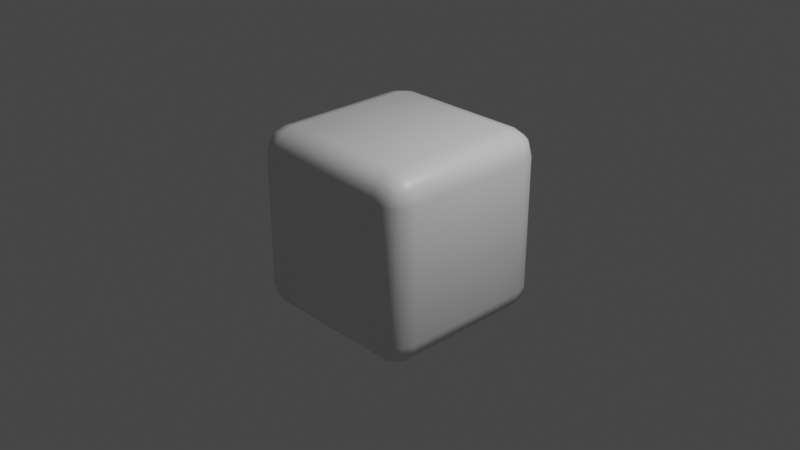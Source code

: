 # Source: Bevel3.blend  (saved by Blender 2.93.20; exported with 4.5.12 LTS)
import bpy
from mathutils import Matrix  # noqa: F401  (used for matrix-valued properties, if any)

bpy.ops.wm.read_factory_settings(use_empty=True)
scene = bpy.context.scene
scene.name = 'Scene'

# ---- collections
col_collection = bpy.data.collections.new('Collection'); scene.collection.children.link(col_collection)

# ---- materials (node trees are filled in below, after node groups)
mat_material = bpy.data.materials.new('Material')
mat_material.alpha_threshold = 0.0
mat_material.use_transparent_shadow = False
mat_material.line_color = (0.0, 0.0, 0.0, 1.0)

# ---- material node trees
mat_material.use_nodes = True; mat_material.node_tree.nodes.clear()
_N = mat_material.node_tree.nodes; _L = mat_material.node_tree.links
n0 = _N.new('ShaderNodeOutputMaterial'); n0.name = 'Material Output'; n0.location = (300, 300)
n1 = _N.new('ShaderNodeBsdfPrincipled'); n1.name = 'Principled BSDF'; n1.location = (10, 300)
n1.distribution = 'GGX'
n1.subsurface_method = 'BURLEY'
n1.inputs[2].default_value = 0.4
n1.inputs[3].default_value = 1.45
n1.inputs[27].default_value = (0.0, 0.0, 0.0, 1.0)
n1.inputs[28].default_value = 1.0
_L.new(n1.outputs[0], n0.inputs[0])
n0.is_active_output = True

# ---- world
world_world = bpy.data.worlds.new('World'); scene.world = world_world
world_world.use_nodes = True; world_world.node_tree.nodes.clear()
_N = world_world.node_tree.nodes; _L = world_world.node_tree.links
n0 = _N.new('ShaderNodeOutputWorld'); n0.name = 'World Output'; n0.location = (300, 300)
n1 = _N.new('ShaderNodeBackground'); n1.name = 'Background'; n1.location = (10, 300)
n1.inputs[0].default_value = (0.05088, 0.05088, 0.05088, 1.0)
_L.new(n1.outputs[0], n0.inputs[0])
n0.is_active_output = True
world_world.color = (0.05088, 0.05088, 0.05088)
world_world.use_sun_shadow = False
world_world.sun_shadow_jitter_overblur = 0.0

# ---- cameras
cam_camera = bpy.data.cameras.new('Camera')
cam_camera.clip_end = 100.0
cam_camera.ortho_scale = 7.314

# ---- lights
light_light = bpy.data.lights.new('Light', 'POINT')
light_light.transmission_factor = 0.0
light_light.energy = 1000.0
light_light.shadow_soft_size = 0.1
light_light.shadow_maximum_resolution = 0.006
light_light.use_absolute_resolution = True

# ---- meshes
me_cube = bpy.data.meshes.new('Cube')
me_cube.from_pydata([(0.7283, 1.0, 0.7283), (0.7283, 0.7283, 1.0), (1.0, 0.7283, 0.7283), (0.7283, 0.9637, 0.864), (0.864, 0.9637, 0.7283), (0.8582, 0.9284, 0.8582), (0.864, 0.7283, 0.9637), (0.7283, 0.864, 0.9637), (0.8582, 0.8582, 0.9284), (0.9637, 0.864, 0.7283), (0.9637, 0.7283, 0.864), (0.9284, 0.8582, 0.8582), (0.7283, 0.7283, -1.0), (0.7283, 1.0, -0.7283), (1.0, 0.7283, -0.7283), (0.7283, 0.864, -0.9637), (0.864, 0.7283, -0.9637), (0.8582, 0.8582, -0.9284), (0.864, 0.9637, -0.7283), (0.7283, 0.9637, -0.864), (0.8582, 0.9284, -0.8582), (0.9637, 0.7283, -0.864), (0.9637, 0.864, -0.7283), (0.9284, 0.8582, -0.8582), (1.0, -0.7283, 0.7283), (0.7283, -0.7283, 1.0), (0.7283, -1.0, 0.7283), (0.9637, -0.7283, 0.864), (0.9637, -0.864, 0.7283), (0.9284, -0.8582, 0.8582), (0.7283, -0.864, 0.9637), (0.864, -0.7283, 0.9637), (0.8582, -0.8582, 0.9284), (0.864, -0.9637, 0.7283), (0.7283, -0.9637, 0.864), (0.8582, -0.9284, 0.8582), (1.0, -0.7283, -0.7283), (0.7283, -1.0, -0.7283), (0.7283, -0.7283, -1.0), (0.9637, -0.864, -0.7283), (0.9637, -0.7283, -0.864), (0.9284, -0.8582, -0.8582), (0.7283, -0.9637, -0.864), (0.864, -0.9637, -0.7283), (0.8582, -0.9284, -0.8582), (0.864, -0.7283, -0.9637), (0.7283, -0.864, -0.9637), (0.8582, -0.8582, -0.9284), (-0.7283, 1.0, 0.7283), (-1.0, 0.7283, 0.7283), (-0.7283, 0.7283, 1.0), (-0.864, 0.9637, 0.7283), (-0.7283, 0.9637, 0.864), (-0.8582, 0.9284, 0.8582), (-0.9637, 0.7283, 0.864), (-0.9637, 0.864, 0.7283), (-0.9284, 0.8582, 0.8582), (-0.7283, 0.864, 0.9637), (-0.864, 0.7283, 0.9637), (-0.8582, 0.8582, 0.9284), (-1.0, 0.7283, -0.7283), (-0.7283, 1.0, -0.7283), (-0.7283, 0.7283, -1.0), (-0.9637, 0.864, -0.7283), (-0.9637, 0.7283, -0.864), (-0.9284, 0.8582, -0.8582), (-0.7283, 0.9637, -0.864), (-0.864, 0.9637, -0.7283), (-0.8582, 0.9284, -0.8582), (-0.864, 0.7283, -0.9637), (-0.7283, 0.864, -0.9637), (-0.8582, 0.8582, -0.9284), (-1.0, -0.7283, 0.7283), (-0.7283, -1.0, 0.7283), (-0.7283, -0.7283, 1.0), (-0.9637, -0.864, 0.7283), (-0.9637, -0.7283, 0.864), (-0.9284, -0.8582, 0.8582), (-0.7283, -0.9637, 0.864), (-0.864, -0.9637, 0.7283), (-0.8582, -0.9284, 0.8582), (-0.864, -0.7283, 0.9637), (-0.7283, -0.864, 0.9637), (-0.8582, -0.8582, 0.9284), (-0.7283, -0.7283, -1.0), (-0.7283, -1.0, -0.7283), (-1.0, -0.7283, -0.7283), (-0.7283, -0.864, -0.9637), (-0.864, -0.7283, -0.9637), (-0.8582, -0.8582, -0.9284), (-0.864, -0.9637, -0.7283), (-0.7283, -0.9637, -0.864), (-0.8582, -0.9284, -0.8582), (-0.9637, -0.7283, -0.864), (-0.9637, -0.864, -0.7283), (-0.9284, -0.8582, -0.8582)], [], [(62, 12, 38, 84), (86, 72, 49, 60), (37, 26, 73, 85), (1, 50, 74, 25), (14, 2, 24, 36), (0, 3, 5, 4), (3, 7, 8, 5), (1, 6, 8, 7), (6, 10, 11, 8), (2, 9, 11, 10), (9, 4, 5, 11), (5, 8, 11), (12, 15, 17, 16), (15, 19, 20, 17), (13, 18, 20, 19), (18, 22, 23, 20), (14, 21, 23, 22), (21, 16, 17, 23), (17, 20, 23), (24, 27, 29, 28), (27, 31, 32, 29), (25, 30, 32, 31), (30, 34, 35, 32), (26, 33, 35, 34), (33, 28, 29, 35), (29, 32, 35), (36, 39, 41, 40), (39, 43, 44, 41), (37, 42, 44, 43), (42, 46, 47, 44), (38, 45, 47, 46), (45, 40, 41, 47), (41, 44, 47), (48, 51, 53, 52), (51, 55, 56, 53), (49, 54, 56, 55), (54, 58, 59, 56), (50, 57, 59, 58), (57, 52, 53, 59), (53, 56, 59), (60, 63, 65, 64), (63, 67, 68, 65), (61, 66, 68, 67), (66, 70, 71, 68), (62, 69, 71, 70), (69, 64, 65, 71), (65, 68, 71), (72, 75, 77, 76), (75, 79, 80, 77), (73, 78, 80, 79), (78, 82, 83, 80), (74, 81, 83, 82), (81, 76, 77, 83), (77, 80, 83), (84, 87, 89, 88), (87, 91, 92, 89), (85, 90, 92, 91), (90, 94, 95, 92), (86, 93, 95, 94), (93, 88, 89, 95), (89, 92, 95), (62, 84, 88, 69), (69, 88, 93, 64), (64, 93, 86, 60), (12, 62, 70, 15), (15, 70, 66, 19), (19, 66, 61, 13), (2, 14, 22, 9), (9, 22, 18, 4), (4, 18, 13, 0), (85, 73, 79, 90), (90, 79, 75, 94), (94, 75, 72, 86), (26, 37, 43, 33), (33, 43, 39, 28), (28, 39, 36, 24), (48, 61, 67, 51), (51, 67, 63, 55), (55, 63, 60, 49), (25, 74, 82, 30), (30, 82, 78, 34), (34, 78, 73, 26), (1, 25, 31, 6), (6, 31, 27, 10), (10, 27, 24, 2), (84, 38, 46, 87), (87, 46, 42, 91), (91, 42, 37, 85), (74, 50, 58, 81), (81, 58, 54, 76), (76, 54, 49, 72), (50, 1, 7, 57), (57, 7, 3, 52), (52, 3, 0, 48), (38, 12, 16, 45), (45, 16, 21, 40), (40, 21, 14, 36), (61, 48, 0, 13)])
me_cube.polygons.foreach_set('use_smooth', [True] * 98)
_uv = me_cube.uv_layers.new(name='UVMap')
_uv.uv.foreach_set('vector', [0.159, 0.534, 0.341, 0.534, 0.341, 0.716, 0.159, 0.716, 0.409, 0.03396, 0.591, 0.03396, 0.591, 0.216, 0.409, 0.216, 0.409, 0.784, 0.591, 0.784, 0.591, 0.966, 0.409, 0.966, 0.659, 0.534, 0.841, 0.534, 0.841, 0.716, 0.659, 0.716, 0.409, 0.534, 0.591, 0.534, 0.591, 0.716, 0.409, 0.716, 0.591, 0.466, 0.608, 0.466, 0.6073, 0.4823, 0.591, 0.483, 0.608, 0.466, 0.625, 0.466, 0.625, 0.4823, 0.6073, 0.4823, 0.659, 0.534, 0.642, 0.534, 0.6427, 0.5177, 0.659, 0.517, 0.642, 0.534, 0.625, 0.534, 0.625, 0.5177, 0.6427, 0.5177, 0.591, 0.534, 0.591, 0.517, 0.6073, 0.5177, 0.608, 0.534, 0.591, 0.517, 0.591, 0.5, 0.6073, 0.5, 0.6073, 0.5177, 0.6073, 0.4823, 0.625, 0.4823, 0.6073, 0.5, 0.341, 0.534, 0.341, 0.517, 0.3573, 0.5177, 0.358, 0.534, 0.341, 0.517, 0.341, 0.5, 0.3573, 0.5, 0.3573, 0.5177, 0.409, 0.466, 0.409, 0.483, 0.3927, 0.4823, 0.392, 0.466, 0.409, 0.483, 0.409, 0.5, 0.3927, 0.5, 0.3927, 0.4823, 0.409, 0.534, 0.392, 0.534, 0.3927, 0.5177, 0.409, 0.517, 0.392, 0.534, 0.375, 0.534, 0.375, 0.5177, 0.3927, 0.5177, 0.3573, 0.5177, 0.3573, 0.5, 0.375, 0.5177, 0.591, 0.716, 0.608, 0.716, 0.6073, 0.7323, 0.591, 0.733, 0.608, 0.716, 0.625, 0.716, 0.625, 0.7323, 0.6073, 0.7323, 0.659, 0.716, 0.659, 0.733, 0.6427, 0.7323, 0.642, 0.716, 0.6205, 0.784, 0.625, 0.784, 0.625, 0.7677, 0.6161, 0.7677, 0.591, 0.784, 0.591, 0.767, 0.6073, 0.7677, 0.608, 0.784, 0.591, 0.767, 0.591, 0.75, 0.6073, 0.75, 0.6073, 0.7677, 0.6073, 0.7323, 0.625, 0.7323, 0.6073, 0.75, 0.409, 0.716, 0.409, 0.733, 0.3927, 0.7323, 0.392, 0.716, 0.409, 0.733, 0.409, 0.75, 0.3927, 0.75, 0.3927, 0.7323, 0.409, 0.784, 0.392, 0.784, 0.3927, 0.7677, 0.409, 0.767, 0.341, 0.7455, 0.341, 0.75, 0.3573, 0.75, 0.3573, 0.7411, 0.341, 0.716, 0.358, 0.716, 0.3573, 0.7323, 0.341, 0.733, 0.358, 0.716, 0.375, 0.716, 0.375, 0.7323, 0.3573, 0.7323, 0.3927, 0.7589, 0.375, 0.7677, 0.375, 0.7677, 0.591, 0.284, 0.591, 0.267, 0.6073, 0.2677, 0.608, 0.284, 0.591, 0.267, 0.591, 0.25, 0.6073, 0.25, 0.6073, 0.2677, 0.591, 0.216, 0.608, 0.216, 0.6073, 0.2323, 0.591, 0.233, 0.608, 0.216, 0.625, 0.216, 0.625, 0.2323, 0.6073, 0.2323, 0.841, 0.534, 0.841, 0.517, 0.8573, 0.5177, 0.858, 0.534, 0.6205, 0.284, 0.625, 0.284, 0.625, 0.2677, 0.6161, 0.2677, 0.6073, 0.2411, 0.6073, 0.25, 0.625, 0.2323, 0.409, 0.216, 0.409, 0.233, 0.3927, 0.2323, 0.392, 0.216, 0.409, 0.233, 0.409, 0.25, 0.3927, 0.25, 0.3927, 0.2323, 0.409, 0.284, 0.392, 0.284, 0.3927, 0.2677, 0.409, 0.267, 0.159, 0.5045, 0.159, 0.5, 0.1427, 0.5, 0.1427, 0.5089, 0.159, 0.534, 0.142, 0.534, 0.1427, 0.5177, 0.159, 0.517, 0.142, 0.534, 0.125, 0.534, 0.125, 0.5177, 0.1427, 0.5177, 0.3927, 0.2323, 0.3927, 0.25, 0.375, 0.2323, 0.591, 0.03396, 0.591, 0.017, 0.6073, 0.01772, 0.608, 0.03396, 0.591, 0.017, 0.591, 0.0, 0.6073, 0.0, 0.6073, 0.01772, 0.591, 0.966, 0.608, 0.966, 0.6073, 0.9823, 0.591, 0.983, 0.608, 0.966, 0.625, 0.966, 0.625, 0.9823, 0.6073, 0.9823, 0.841, 0.716, 0.858, 0.716, 0.8573, 0.7323, 0.841, 0.733, 0.6205, 0.03396, 0.625, 0.03396, 0.625, 0.01772, 0.6161, 0.01772, 0.6073, 0.01772, 0.6073, 0.0, 0.625, 0.01772, 0.159, 0.716, 0.159, 0.733, 0.1427, 0.7323, 0.142, 0.716, 0.159, 0.733, 0.159, 0.75, 0.1427, 0.75, 0.1427, 0.7323, 0.409, 0.966, 0.409, 0.983, 0.3927, 0.9823, 0.392, 0.966, 0.409, 0.004537, 0.409, 0.0, 0.3927, 0.0, 0.3927, 0.008944, 0.409, 0.03396, 0.392, 0.03396, 0.3927, 0.01772, 0.409, 0.017, 0.1295, 0.716, 0.125, 0.716, 0.125, 0.7323, 0.1339, 0.7323, 0.1427, 0.7323, 0.1427, 0.75, 0.125, 0.7323, 0.159, 0.534, 0.159, 0.716, 0.142, 0.716, 0.142, 0.534, 0.142, 0.534, 0.142, 0.716, 0.125, 0.716, 0.125, 0.534, 0.392, 0.216, 0.392, 0.03396, 0.409, 0.03396, 0.409, 0.216, 0.341, 0.534, 0.159, 0.534, 0.159, 0.517, 0.341, 0.517, 0.341, 0.517, 0.159, 0.517, 0.159, 0.5, 0.341, 0.5, 0.392, 0.466, 0.392, 0.284, 0.409, 0.284, 0.409, 0.466, 0.591, 0.534, 0.409, 0.534, 0.409, 0.517, 0.591, 0.517, 0.591, 0.517, 0.409, 0.517, 0.409, 0.483, 0.591, 0.483, 0.591, 0.483, 0.409, 0.483, 0.409, 0.466, 0.591, 0.466, 0.409, 0.966, 0.591, 0.966, 0.591, 0.983, 0.409, 0.983, 0.409, 0.0, 0.591, 0.0, 0.591, 0.017, 0.409, 0.017, 0.409, 0.017, 0.591, 0.017, 0.591, 0.03396, 0.409, 0.03396, 0.591, 0.784, 0.409, 0.784, 0.409, 0.767, 0.591, 0.767, 0.591, 0.767, 0.409, 0.767, 0.409, 0.733, 0.591, 0.733, 0.591, 0.733, 0.409, 0.733, 0.409, 0.716, 0.591, 0.716, 0.591, 0.284, 0.409, 0.284, 0.409, 0.267, 0.591, 0.267, 0.591, 0.267, 0.409, 0.267, 0.409, 0.233, 0.591, 0.233, 0.591, 0.233, 0.409, 0.233, 0.409, 0.216, 0.591, 0.216, 0.659, 0.716, 0.841, 0.716, 0.841, 0.733, 0.659, 0.733, 0.625, 0.784, 0.625, 0.966, 0.608, 0.966, 0.608, 0.784, 0.608, 0.784, 0.608, 0.966, 0.591, 0.966, 0.591, 0.784, 0.659, 0.534, 0.659, 0.716, 0.642, 0.716, 0.642, 0.534, 0.642, 0.534, 0.642, 0.716, 0.608, 0.716, 0.608, 0.534, 0.608, 0.534, 0.608, 0.716, 0.591, 0.716, 0.591, 0.534, 0.159, 0.716, 0.341, 0.716, 0.341, 0.733, 0.159, 0.733, 0.159, 0.733, 0.341, 0.733, 0.341, 0.75, 0.159, 0.75, 0.392, 0.966, 0.392, 0.784, 0.409, 0.784, 0.409, 0.966, 0.841, 0.716, 0.841, 0.534, 0.858, 0.534, 0.858, 0.716, 0.625, 0.03396, 0.625, 0.216, 0.608, 0.216, 0.608, 0.03396, 0.608, 0.03396, 0.608, 0.216, 0.591, 0.216, 0.591, 0.03396, 0.841, 0.534, 0.659, 0.534, 0.659, 0.517, 0.841, 0.517, 0.625, 0.284, 0.625, 0.466, 0.608, 0.466, 0.608, 0.284, 0.608, 0.284, 0.608, 0.466, 0.591, 0.466, 0.591, 0.284, 0.341, 0.716, 0.341, 0.534, 0.358, 0.534, 0.358, 0.716, 0.358, 0.716, 0.358, 0.534, 0.392, 0.534, 0.392, 0.716, 0.392, 0.716, 0.392, 0.534, 0.409, 0.534, 0.409, 0.716, 0.409, 0.284, 0.591, 0.284, 0.591, 0.466, 0.409, 0.466])
me_cube.materials.append(mat_material)
me_cube.use_remesh_preserve_volume = False
me_cube.use_remesh_preserve_attributes = False
me_cube.use_mirror_vertex_groups = False
me_cube.update()

# ---- objects
ob_cube = bpy.data.objects.new('Cube', me_cube)
ob_light = bpy.data.objects.new('Light', light_light)
ob_camera = bpy.data.objects.new('Camera', cam_camera)

# ---- transforms, parenting, visibility, modifiers, constraints
ob_cube.location = (0.0, 0.0, 0.0)
ob_cube.lock_rotations_4d = False
ob_cube.empty_display_type = 'ARROWS'
ob_cube.lineart.crease_threshold = 0.0
ob_light.location = (4.076, 1.005, 5.904)
ob_light.rotation_euler = (0.6503, 0.05522, 1.866)
ob_light.lock_rotations_4d = False
ob_light.empty_display_type = 'ARROWS'
ob_light.color = (0.0, 0.0, 0.0, 0.0)
ob_light.lineart.crease_threshold = 0.0
ob_camera.location = (7.359, -6.926, 4.958)
ob_camera.rotation_euler = (1.109, 0.0, 0.8149)
ob_camera.lock_rotations_4d = False
ob_camera.empty_display_type = 'ARROWS'
ob_camera.color = (0.0, 0.0, 0.0, 0.0)
ob_camera.display_type = 'WIRE'
ob_camera.lineart.crease_threshold = 0.0

# ---- collection membership
col_collection.objects.link(ob_cube)
col_collection.objects.link(ob_light)
col_collection.objects.link(ob_camera)

# ---- scene / render settings (as saved in the file)
scene.camera = ob_camera
scene.frame_start = 1; scene.frame_end = 250; scene.frame_set(1)
scene.render.engine = 'BLENDER_EEVEE_NEXT'
scene.cycles.use_denoising = False
scene.cycles.samples = 128
scene.cycles.sampling_pattern = 'TABULATED_SOBOL'
scene.cycles.use_adaptive_sampling = False
scene.cycles.use_light_tree = False
scene.view_settings.view_transform = 'Filmic'
bpy.context.view_layer.update()
